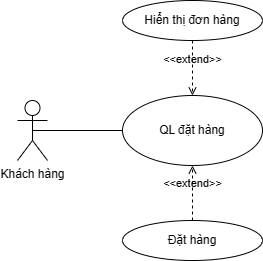

The diagram above was exported from draw.io. Its source (the exported page's mxGraphModel, read from the mxfile embedded in the PNG):
<mxGraphModel dx="872" dy="473" grid="1" gridSize="10" guides="1" tooltips="1" connect="1" arrows="1" fold="1" page="1" pageScale="1" pageWidth="850" pageHeight="1100" math="0" shadow="0">
  <root>
    <mxCell id="0" />
    <mxCell id="1" parent="0" />
    <mxCell id="piGCm9Gw1Fv8Z7XU30e3-2" value="Khách hàng" style="shape=umlActor;verticalLabelPosition=bottom;verticalAlign=top;html=1;" parent="1" vertex="1">
      <mxGeometry x="180" y="190" width="30" height="60" as="geometry" />
    </mxCell>
    <mxCell id="piGCm9Gw1Fv8Z7XU30e3-3" value="QL đặt hàng" style="ellipse;whiteSpace=wrap;html=1;" parent="1" vertex="1">
      <mxGeometry x="285" y="185" width="140" height="70" as="geometry" />
    </mxCell>
    <mxCell id="piGCm9Gw1Fv8Z7XU30e3-5" value="Hiển thị đơn hàng" style="ellipse;whiteSpace=wrap;html=1;" parent="1" vertex="1">
      <mxGeometry x="285" y="90" width="140" height="40" as="geometry" />
    </mxCell>
    <mxCell id="piGCm9Gw1Fv8Z7XU30e3-6" value="&amp;lt;&amp;lt;extend&amp;gt;&amp;gt;" style="html=1;verticalAlign=bottom;labelBackgroundColor=none;endArrow=open;endFill=0;dashed=1;rounded=0;entryX=0.5;entryY=0;entryDx=0;entryDy=0;exitX=0.5;exitY=1;exitDx=0;exitDy=0;" parent="1" source="piGCm9Gw1Fv8Z7XU30e3-5" target="piGCm9Gw1Fv8Z7XU30e3-3" edge="1">
      <mxGeometry width="160" relative="1" as="geometry">
        <mxPoint x="620" y="240" as="sourcePoint" />
        <mxPoint x="500" y="260" as="targetPoint" />
      </mxGeometry>
    </mxCell>
    <mxCell id="piGCm9Gw1Fv8Z7XU30e3-8" value="" style="endArrow=none;html=1;rounded=0;exitX=0.5;exitY=0.5;exitDx=0;exitDy=0;exitPerimeter=0;entryX=0;entryY=0.5;entryDx=0;entryDy=0;" parent="1" source="piGCm9Gw1Fv8Z7XU30e3-2" target="piGCm9Gw1Fv8Z7XU30e3-3" edge="1">
      <mxGeometry width="50" height="50" relative="1" as="geometry">
        <mxPoint x="400" y="270" as="sourcePoint" />
        <mxPoint x="280" y="220" as="targetPoint" />
      </mxGeometry>
    </mxCell>
    <mxCell id="Yjuwr4kBgmbc6ra5Dw6d-1" value="&amp;lt;&amp;lt;extend&amp;gt;&amp;gt;" style="html=1;verticalAlign=bottom;labelBackgroundColor=none;endArrow=open;endFill=0;dashed=1;rounded=0;entryX=0.5;entryY=1;entryDx=0;entryDy=0;exitX=0.5;exitY=0;exitDx=0;exitDy=0;" parent="1" source="Yjuwr4kBgmbc6ra5Dw6d-2" target="piGCm9Gw1Fv8Z7XU30e3-3" edge="1">
      <mxGeometry width="160" relative="1" as="geometry">
        <mxPoint x="605" y="330" as="sourcePoint" />
        <mxPoint x="410" y="310" as="targetPoint" />
      </mxGeometry>
    </mxCell>
    <mxCell id="Yjuwr4kBgmbc6ra5Dw6d-2" value="Đặt hàng" style="ellipse;whiteSpace=wrap;html=1;" parent="1" vertex="1">
      <mxGeometry x="285" y="310" width="140" height="40" as="geometry" />
    </mxCell>
  </root>
</mxGraphModel>